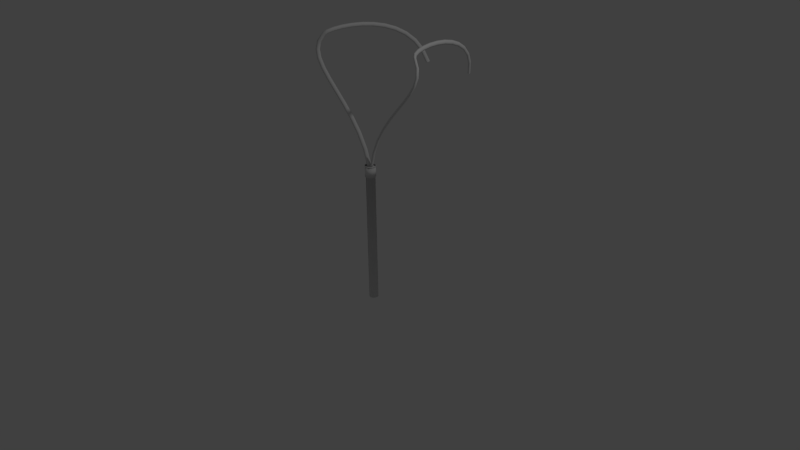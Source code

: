 # Source: oxygen_1.blend  (saved by Blender 2.76.0; exported with 4.5.12 LTS)
import bpy
from mathutils import Matrix  # noqa: F401  (used for matrix-valued properties, if any)

bpy.ops.wm.read_factory_settings(use_empty=True)
scene = bpy.context.scene
scene.name = 'Scene'

# ---- collections
col_collection_1 = bpy.data.collections.new('Collection 1'); scene.collection.children.link(col_collection_1)

# ---- world
world_world = bpy.data.worlds.new('World'); scene.world = world_world
world_world.color = (0.05088, 0.05088, 0.05088)
world_world.use_sun_shadow = False
world_world.sun_shadow_jitter_overblur = 0.0
world_world.cycles.sampling_method = 'MANUAL'
world_world.cycles.sample_map_resolution = 256

# ---- cameras
cam_camera = bpy.data.cameras.new('Camera')
cam_camera.clip_end = 100.0
cam_camera.lens = 35.0
cam_camera.sensor_width = 32.0
cam_camera.sensor_height = 18.0
cam_camera.ortho_scale = 7.314
cam_camera.dof.focus_distance = 0.0
cam_camera.dof.aperture_fstop = 128.0

# ---- lights
light_lamp = bpy.data.lights.new('Lamp', 'POINT')
light_lamp.transmission_factor = 0.0
light_lamp.cutoff_distance = 30.0
light_lamp.energy = 100.0
light_lamp.shadow_buffer_clip_start = 1.001
light_lamp.shadow_soft_size = 0.1
light_lamp.shadow_maximum_resolution = 0.006
light_lamp.use_absolute_resolution = True
light_lamp.cycles.use_multiple_importance_sampling = False

# ---- meshes
me_cylinder_001 = bpy.data.meshes.new('Cylinder.001')
me_cylinder_001.from_pydata([(0.0, 1.0, -26.56), (0.0, 1.0, 2.136), (0.3827, 0.9239, -26.56), (0.3827, 0.9239, 2.136), (0.7071, 0.7071, -26.56), (0.7071, 0.7071, 2.136), (0.9239, 0.3827, -26.56), (0.9239, 0.3827, 2.136), (1.0, -4.371e-08, -26.56), (1.0, -4.371e-08, 2.136), (0.9239, -0.3827, -26.56), (0.9239, -0.3827, 2.136), (0.7071, -0.7071, -26.56), (0.7071, -0.7071, 2.136), (0.3827, -0.9239, -26.56), (0.3827, -0.9239, 2.136), (1.51e-07, -1.0, -26.56), (1.51e-07, -1.0, 2.136), (-0.3827, -0.9239, -26.56), (-0.3827, -0.9239, 2.136), (-0.7071, -0.7071, -26.56), (-0.7071, -0.7071, 2.136), (-0.9239, -0.3827, -26.56), (-0.9239, -0.3827, 2.136), (-1.0, 1.192e-08, -26.56), (-1.0, 1.192e-08, 2.136), (-0.9239, 0.3827, -26.56), (-0.9239, 0.3827, 2.136), (-0.7071, 0.7071, -26.56), (-0.7071, 0.7071, 2.136), (-0.3827, 0.9239, -26.56), (-0.3827, 0.9239, 2.136), (0.3827, 0.9239, 4.123), (0.0, 1.0, 4.123), (0.7071, 0.7071, 4.123), (0.9239, 0.3827, 4.123), (1.0, -4.371e-08, 4.123), (0.9239, -0.3827, 4.123), (0.7071, -0.7071, 4.123), (0.3827, -0.9239, 4.123), (1.51e-07, -1.0, 4.123), (-0.3827, -0.9239, 4.123), (-0.7071, -0.7071, 4.123), (-0.9239, -0.3827, 4.123), (-1.0, 1.192e-08, 4.123), (-0.9239, 0.3827, 4.123), (-0.7071, 0.7071, 4.123), (-0.3827, 0.9239, 4.123), (0.442, 1.067, 1.982), (-7.506e-09, 1.155, 1.982), (0.8167, 0.8167, 1.982), (1.067, 0.442, 1.982), (1.155, -5.251e-08, 1.982), (1.067, -0.442, 1.982), (0.8167, -0.8167, 1.982), (0.442, -1.067, 1.982), (1.669e-07, -1.155, 1.982), (-0.442, -1.067, 1.982), (-0.8167, -0.8167, 1.982), (-1.067, -0.442, 1.982), (-1.155, 1.175e-08, 1.982), (-1.067, 0.442, 1.982), (-0.8167, 0.8167, 1.982), (-0.442, 1.067, 1.982), (0.442, 1.067, 4.277), (-7.506e-09, 1.155, 4.277), (0.8167, 0.8167, 4.277), (1.067, 0.442, 4.277), (1.155, -5.251e-08, 4.277), (1.067, -0.442, 4.277), (0.8167, -0.8167, 4.277), (0.442, -1.067, 4.277), (1.669e-07, -1.155, 4.277), (-0.442, -1.067, 4.277), (-0.8167, -0.8167, 4.277), (-1.067, -0.442, 4.277), (-1.155, 1.175e-08, 4.277), (-1.067, 0.442, 4.277), (-0.8167, 0.8167, 4.277), (-0.442, 1.067, 4.277), (0.442, 1.067, 4.471), (-7.506e-09, 1.155, 4.471), (0.8167, 0.8167, 4.471), (1.067, 0.442, 4.471), (1.155, -5.251e-08, 4.471), (1.067, -0.442, 4.471), (0.8167, -0.8167, 4.471), (0.442, -1.067, 4.471), (1.669e-07, -1.155, 4.471), (-0.442, -1.067, 4.471), (-0.8167, -0.8167, 4.471), (-1.067, -0.442, 4.471), (-1.155, 1.175e-08, 4.471), (-1.067, 0.442, 4.471), (-0.8167, 0.8167, 4.471), (-0.442, 1.067, 4.471), (0.4699, 1.134, 4.271), (-1.18e-08, 1.228, 4.271), (0.8683, 0.8683, 4.271), (1.134, 0.4699, 4.271), (1.228, -5.582e-08, 4.271), (1.134, -0.4699, 4.271), (0.8683, -0.8683, 4.271), (0.4699, -1.134, 4.271), (1.736e-07, -1.228, 4.271), (-0.4699, -1.134, 4.271), (-0.8682, -0.8683, 4.271), (-1.134, -0.4699, 4.271), (-1.228, 1.249e-08, 4.271), (-1.134, 0.4699, 4.271), (-0.8682, 0.8683, 4.271), (-0.4699, 1.134, 4.271), (0.4699, 1.134, 4.477), (-1.18e-08, 1.228, 4.477), (0.8683, 0.8683, 4.477), (1.134, 0.4699, 4.477), (1.228, -5.582e-08, 4.477), (1.134, -0.4699, 4.477), (0.8683, -0.8683, 4.477), (0.4699, -1.134, 4.477), (1.736e-07, -1.228, 4.477), (-0.4699, -1.134, 4.477), (-0.8682, -0.8683, 4.477), (-1.134, -0.4699, 4.477), (-1.228, 1.249e-08, 4.477), (-1.134, 0.4699, 4.477), (-0.8682, 0.8683, 4.477), (-0.4699, 1.134, 4.477)], [], [(0, 1, 3, 2), (2, 3, 5, 4), (4, 5, 7, 6), (6, 7, 9, 8), (8, 9, 11, 10), (10, 11, 13, 12), (12, 13, 15, 14), (14, 15, 17, 16), (16, 17, 19, 18), (18, 19, 21, 20), (20, 21, 23, 22), (22, 23, 25, 24), (24, 25, 27, 26), (26, 27, 29, 28), (97, 96, 112, 113), (30, 31, 1, 0), (28, 29, 31, 30), (0, 2, 4, 6, 8, 10, 12, 14, 16, 18, 20, 22, 24, 26, 28, 30), (32, 33, 47, 46, 45, 44, 43, 42, 41, 40, 39, 38, 37, 36, 35, 34), (103, 104, 120, 119), (19, 17, 56, 57), (110, 111, 127, 126), (27, 25, 60, 61), (9, 7, 51, 52), (102, 103, 119, 118), (109, 110, 126, 125), (17, 15, 55, 56), (101, 102, 118, 117), (108, 109, 125, 124), (100, 101, 117, 116), (25, 23, 59, 60), (7, 5, 50, 51), (107, 108, 124, 123), (99, 100, 116, 115), (51, 50, 66, 67), (56, 55, 71, 72), (48, 49, 65, 64), (61, 60, 76, 77), (54, 53, 69, 70), (59, 58, 74, 75), (49, 63, 79, 65), (52, 51, 67, 68), (57, 56, 72, 73), (62, 61, 77, 78), (50, 48, 64, 66), (55, 54, 70, 71), (60, 59, 75, 76), (53, 52, 68, 69), (58, 57, 73, 74), (63, 62, 78, 79), (11, 9, 52, 53), (29, 27, 61, 62), (3, 1, 49, 48), (106, 107, 123, 122), (21, 19, 57, 58), (98, 99, 115, 114), (105, 106, 122, 121), (13, 11, 53, 54), (31, 29, 62, 63), (96, 98, 114, 112), (5, 3, 48, 50), (23, 21, 58, 59), (104, 105, 121, 120), (111, 97, 113, 127), (15, 13, 54, 55), (1, 31, 63, 49), (75, 76, 108, 107), (84, 83, 115, 116), (74, 75, 107, 106), (83, 82, 114, 115), (81, 95, 127, 113), (73, 74, 106, 105), (82, 80, 112, 114), (95, 94, 126, 127), (72, 73, 105, 104), (80, 81, 113, 112), (94, 93, 125, 126), (71, 72, 104, 103), (93, 92, 124, 125), (70, 71, 103, 102), (92, 91, 123, 124), (69, 70, 102, 101), (85, 84, 116, 117), (76, 77, 109, 108), (86, 85, 117, 118), (77, 78, 110, 109), (65, 64, 96, 97), (87, 86, 118, 119), (78, 79, 111, 110), (64, 66, 98, 96), (88, 87, 119, 120), (79, 65, 97, 111), (66, 67, 99, 98), (89, 88, 120, 121), (67, 68, 100, 99), (90, 89, 121, 122), (68, 69, 101, 100), (91, 90, 122, 123)])
me_cylinder_001.polygons.foreach_set('use_smooth', [True] * 98)
me_cylinder_001.use_remesh_preserve_volume = False
me_cylinder_001.use_remesh_preserve_attributes = False
me_cylinder_001.use_mirror_vertex_groups = False
me_cylinder_001.update()
me_cylinder = bpy.data.meshes.new('Cylinder')
me_cylinder.from_pydata([], [], [])
me_cylinder.use_remesh_preserve_volume = False
me_cylinder.use_remesh_preserve_attributes = False
me_cylinder.use_mirror_vertex_groups = False
me_cylinder.update()

# ---- curves / text
cu_beziercurve = bpy.data.curves.new('BezierCurve', 'CURVE')
cu_beziercurve.dimensions = '3D'
_sp = cu_beziercurve.splines.new('BEZIER'); _sp.bezier_points.add(2)
_sp.bezier_points.foreach_set('co', [-0.209, -0.3031, -1.375, -0.7462, -0.006265, 0.003569, 0.9938, 0.6868, -0.3912])
_sp.bezier_points.foreach_set('handle_left', [0.2598, -0.2144, -1.521, -0.8439, 0.06302, -0.07449, -0.006223, 0.6868, -0.3912])
_sp.bezier_points.foreach_set('handle_right', [-0.9043, -0.4345, -1.158, -0.3418, -0.2928, 0.3264, 1.994, 0.6868, -0.3912])
for _p, _l, _r in zip(_sp.bezier_points, ['ALIGNED', 'ALIGNED', 'ALIGNED'], ['ALIGNED', 'ALIGNED', 'ALIGNED']): _p.handle_left_type = _l; _p.handle_right_type = _r
_sp.order_u = 0
_sp.order_v = 0
cu_beziercurve.use_path = True
cu_beziercurve.use_path_clamp = True
cu_beziercurve.bevel_resolution = 0
cu_beziercurve.extrude = 0.013
cu_beziercurve.bevel_depth = 0.015
cu_beziercurve.fill_mode = 'FULL'

# ---- objects
ob_cylinder_001 = bpy.data.objects.new('Cylinder.001', me_cylinder_001)
ob_cylinder = bpy.data.objects.new('Cylinder', me_cylinder)
ob_beziercurve = bpy.data.objects.new('BezierCurve', cu_beziercurve)
ob_lamp = bpy.data.objects.new('Lamp', light_lamp)
ob_camera = bpy.data.objects.new('Camera', cam_camera)

# ---- transforms, parenting, visibility, modifiers, constraints
ob_cylinder_001.location = (0.001338, -0.01712, 0.9736)
ob_cylinder_001.scale = (0.05967, 0.05967, 0.05967)
ob_cylinder_001.lineart.crease_threshold = 0.0
ob_cylinder.location = (0.0, 0.00119, -0.001428)
ob_cylinder.rotation_euler = (0.6947, -0.0, 0.0)
ob_cylinder.scale = (0.1826, 0.1826, 0.1826)
ob_cylinder.lineart.crease_threshold = 0.0
ob_beziercurve.location = (-0.7783, -0.009858, 1.98)
ob_beziercurve.rotation_euler = (2.089, 1.579, -0.0)
ob_beziercurve.lineart.crease_threshold = 0.0
_m = ob_beziercurve.modifiers.new('Mirror', 'MIRROR')
_m.mirror_object = ob_cylinder
ob_lamp.location = (4.076, 1.005, 5.904)
ob_lamp.rotation_euler = (0.6503, 0.05522, 1.866)
ob_lamp.lock_rotations_4d = False
ob_lamp.empty_display_type = 'ARROWS'
ob_lamp.color = (0.0, 0.0, 0.0, 0.0)
ob_lamp.lineart.crease_threshold = 0.0
ob_camera.location = (7.481, -6.508, 5.344)
ob_camera.rotation_euler = (1.109, 0.01082, 0.8149)
ob_camera.lock_rotations_4d = False
ob_camera.empty_display_type = 'ARROWS'
ob_camera.color = (0.0, 0.0, 0.0, 0.0)
ob_camera.display_type = 'WIRE'
ob_camera.lineart.crease_threshold = 0.0

# ---- collection membership
col_collection_1.objects.link(ob_cylinder_001)
col_collection_1.objects.link(ob_cylinder)
col_collection_1.objects.link(ob_beziercurve)
col_collection_1.objects.link(ob_lamp)
col_collection_1.objects.link(ob_camera)

# ---- scene / render settings (as saved in the file)
scene.camera = ob_camera
scene.frame_start = 1; scene.frame_end = 250; scene.frame_set(1)
scene.render.engine = 'BLENDER_EEVEE_NEXT'
scene.render.resolution_percentage = 50
scene.render.dither_intensity = 0.0
scene.cycles.use_denoising = False
scene.cycles.samples = 10
scene.cycles.sampling_pattern = 'TABULATED_SOBOL'
scene.cycles.light_sampling_threshold = 0.0
scene.cycles.use_adaptive_sampling = False
scene.cycles.use_light_tree = False
scene.cycles.blur_glossy = 0.0
scene.cycles.pixel_filter_type = 'GAUSSIAN'
scene.cycles.sample_clamp_indirect = 0.0
scene.view_settings.view_transform = 'Standard'
bpy.context.view_layer.update()
